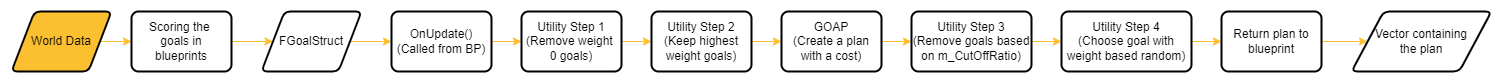

The diagram above was exported from draw.io. Its source (the exported page's mxGraphModel, read from the mxfile embedded in the PNG):
<mxGraphModel dx="1038" dy="489" grid="0" gridSize="10" guides="1" tooltips="1" connect="1" arrows="1" fold="1" page="1" pageScale="1" pageWidth="2000" pageHeight="300" background="#3C3C3C" math="0" shadow="0">
  <root>
    <mxCell id="WIyWlLk6GJQsqaUBKTNV-0" />
    <mxCell id="WIyWlLk6GJQsqaUBKTNV-1" parent="WIyWlLk6GJQsqaUBKTNV-0" />
    <mxCell id="iGp7foHyNiKy61N9Hm8i-3" style="edgeStyle=orthogonalEdgeStyle;rounded=0;orthogonalLoop=1;jettySize=auto;html=1;exitX=1;exitY=0.5;exitDx=0;exitDy=0;strokeColor=#FCBF30;" parent="WIyWlLk6GJQsqaUBKTNV-1" source="iGp7foHyNiKy61N9Hm8i-1" target="iGp7foHyNiKy61N9Hm8i-2" edge="1">
      <mxGeometry relative="1" as="geometry" />
    </mxCell>
    <mxCell id="iGp7foHyNiKy61N9Hm8i-1" value="World Data" style="shape=parallelogram;html=1;strokeWidth=2;perimeter=parallelogramPerimeter;whiteSpace=wrap;rounded=1;arcSize=12;size=0.23;fillColor=#FCBF30;" parent="WIyWlLk6GJQsqaUBKTNV-1" vertex="1">
      <mxGeometry x="20" y="30" width="100" height="60" as="geometry" />
    </mxCell>
    <mxCell id="iGp7foHyNiKy61N9Hm8i-5" style="edgeStyle=orthogonalEdgeStyle;rounded=0;orthogonalLoop=1;jettySize=auto;html=1;exitX=1;exitY=0.5;exitDx=0;exitDy=0;strokeColor=#FCBF30;" parent="WIyWlLk6GJQsqaUBKTNV-1" source="iGp7foHyNiKy61N9Hm8i-2" target="iGp7foHyNiKy61N9Hm8i-4" edge="1">
      <mxGeometry relative="1" as="geometry" />
    </mxCell>
    <mxCell id="iGp7foHyNiKy61N9Hm8i-2" value="Scoring the &lt;br&gt;goals in&lt;br&gt;blueprints" style="rounded=1;whiteSpace=wrap;html=1;absoluteArcSize=1;arcSize=14;strokeWidth=2;fillColor=#FFFFFF;" parent="WIyWlLk6GJQsqaUBKTNV-1" vertex="1">
      <mxGeometry x="140" y="30" width="100" height="60" as="geometry" />
    </mxCell>
    <mxCell id="iGp7foHyNiKy61N9Hm8i-7" style="edgeStyle=orthogonalEdgeStyle;rounded=0;orthogonalLoop=1;jettySize=auto;html=1;exitX=1;exitY=0.5;exitDx=0;exitDy=0;strokeColor=#FCBF30;" parent="WIyWlLk6GJQsqaUBKTNV-1" source="iGp7foHyNiKy61N9Hm8i-4" target="iGp7foHyNiKy61N9Hm8i-6" edge="1">
      <mxGeometry relative="1" as="geometry" />
    </mxCell>
    <mxCell id="iGp7foHyNiKy61N9Hm8i-4" value="FGoalStruct" style="shape=parallelogram;html=1;strokeWidth=2;perimeter=parallelogramPerimeter;whiteSpace=wrap;rounded=1;arcSize=12;size=0.23;fillColor=#FFFFFF;" parent="WIyWlLk6GJQsqaUBKTNV-1" vertex="1">
      <mxGeometry x="270" y="30" width="100" height="60" as="geometry" />
    </mxCell>
    <mxCell id="iGp7foHyNiKy61N9Hm8i-9" style="edgeStyle=orthogonalEdgeStyle;rounded=0;orthogonalLoop=1;jettySize=auto;html=1;exitX=1;exitY=0.5;exitDx=0;exitDy=0;entryX=0;entryY=0.5;entryDx=0;entryDy=0;strokeColor=#FCBF30;" parent="WIyWlLk6GJQsqaUBKTNV-1" source="iGp7foHyNiKy61N9Hm8i-6" target="iGp7foHyNiKy61N9Hm8i-8" edge="1">
      <mxGeometry relative="1" as="geometry" />
    </mxCell>
    <mxCell id="iGp7foHyNiKy61N9Hm8i-6" value="OnUpdate()&lt;br&gt;(Called from BP)" style="rounded=1;whiteSpace=wrap;html=1;absoluteArcSize=1;arcSize=14;strokeWidth=2;fillColor=#FFFFFF;" parent="WIyWlLk6GJQsqaUBKTNV-1" vertex="1">
      <mxGeometry x="400" y="30" width="100" height="60" as="geometry" />
    </mxCell>
    <mxCell id="iGp7foHyNiKy61N9Hm8i-11" style="edgeStyle=orthogonalEdgeStyle;rounded=0;orthogonalLoop=1;jettySize=auto;html=1;exitX=1;exitY=0.5;exitDx=0;exitDy=0;entryX=0;entryY=0.5;entryDx=0;entryDy=0;strokeColor=#FCBF30;" parent="WIyWlLk6GJQsqaUBKTNV-1" source="iGp7foHyNiKy61N9Hm8i-8" target="iGp7foHyNiKy61N9Hm8i-10" edge="1">
      <mxGeometry relative="1" as="geometry" />
    </mxCell>
    <mxCell id="iGp7foHyNiKy61N9Hm8i-8" value="Utility Step 1&lt;br&gt;(Remove weight &lt;br&gt;0 goals)" style="rounded=1;whiteSpace=wrap;html=1;absoluteArcSize=1;arcSize=14;strokeWidth=2;fillColor=#FFFFFF;" parent="WIyWlLk6GJQsqaUBKTNV-1" vertex="1">
      <mxGeometry x="530" y="30" width="100" height="60" as="geometry" />
    </mxCell>
    <mxCell id="iGp7foHyNiKy61N9Hm8i-13" style="edgeStyle=orthogonalEdgeStyle;rounded=0;orthogonalLoop=1;jettySize=auto;html=1;exitX=1;exitY=0.5;exitDx=0;exitDy=0;strokeColor=#FCBF30;" parent="WIyWlLk6GJQsqaUBKTNV-1" source="iGp7foHyNiKy61N9Hm8i-10" target="iGp7foHyNiKy61N9Hm8i-12" edge="1">
      <mxGeometry relative="1" as="geometry" />
    </mxCell>
    <mxCell id="iGp7foHyNiKy61N9Hm8i-10" value="Utility Step 2&lt;br&gt;(Keep highest weight goals)" style="rounded=1;whiteSpace=wrap;html=1;absoluteArcSize=1;arcSize=14;strokeWidth=2;fillColor=#FFFFFF;" parent="WIyWlLk6GJQsqaUBKTNV-1" vertex="1">
      <mxGeometry x="660" y="30" width="100" height="60" as="geometry" />
    </mxCell>
    <mxCell id="iGp7foHyNiKy61N9Hm8i-15" style="edgeStyle=orthogonalEdgeStyle;rounded=0;orthogonalLoop=1;jettySize=auto;html=1;exitX=1;exitY=0.5;exitDx=0;exitDy=0;entryX=0;entryY=0.5;entryDx=0;entryDy=0;strokeColor=#FCBF30;" parent="WIyWlLk6GJQsqaUBKTNV-1" source="iGp7foHyNiKy61N9Hm8i-12" target="iGp7foHyNiKy61N9Hm8i-14" edge="1">
      <mxGeometry relative="1" as="geometry" />
    </mxCell>
    <mxCell id="iGp7foHyNiKy61N9Hm8i-12" value="GOAP&lt;br&gt;(Create a plan with a cost)" style="rounded=1;whiteSpace=wrap;html=1;absoluteArcSize=1;arcSize=14;strokeWidth=2;fillColor=#FFFFFF;" parent="WIyWlLk6GJQsqaUBKTNV-1" vertex="1">
      <mxGeometry x="790" y="30" width="100" height="60" as="geometry" />
    </mxCell>
    <mxCell id="iGp7foHyNiKy61N9Hm8i-17" style="edgeStyle=orthogonalEdgeStyle;rounded=0;orthogonalLoop=1;jettySize=auto;html=1;exitX=1;exitY=0.5;exitDx=0;exitDy=0;entryX=0;entryY=0.5;entryDx=0;entryDy=0;strokeColor=#FCBF30;" parent="WIyWlLk6GJQsqaUBKTNV-1" source="iGp7foHyNiKy61N9Hm8i-14" target="iGp7foHyNiKy61N9Hm8i-16" edge="1">
      <mxGeometry relative="1" as="geometry" />
    </mxCell>
    <mxCell id="iGp7foHyNiKy61N9Hm8i-14" value="Utility Step 3&lt;br&gt;(Remove goals based on m_CutOffRatio)" style="rounded=1;whiteSpace=wrap;html=1;absoluteArcSize=1;arcSize=14;strokeWidth=2;fillColor=#FFFFFF;" parent="WIyWlLk6GJQsqaUBKTNV-1" vertex="1">
      <mxGeometry x="920" y="30" width="120" height="60" as="geometry" />
    </mxCell>
    <mxCell id="iGp7foHyNiKy61N9Hm8i-19" style="edgeStyle=orthogonalEdgeStyle;rounded=0;orthogonalLoop=1;jettySize=auto;html=1;exitX=1;exitY=0.5;exitDx=0;exitDy=0;entryX=0;entryY=0.5;entryDx=0;entryDy=0;strokeColor=#FCBF30;" parent="WIyWlLk6GJQsqaUBKTNV-1" source="iGp7foHyNiKy61N9Hm8i-16" target="iGp7foHyNiKy61N9Hm8i-18" edge="1">
      <mxGeometry relative="1" as="geometry" />
    </mxCell>
    <mxCell id="iGp7foHyNiKy61N9Hm8i-16" value="Utility Step 4&lt;br&gt;(Choose goal with weight based random)" style="rounded=1;whiteSpace=wrap;html=1;absoluteArcSize=1;arcSize=14;strokeWidth=2;fillColor=#FFFFFF;" parent="WIyWlLk6GJQsqaUBKTNV-1" vertex="1">
      <mxGeometry x="1070" y="30" width="130" height="60" as="geometry" />
    </mxCell>
    <mxCell id="iGp7foHyNiKy61N9Hm8i-21" style="edgeStyle=orthogonalEdgeStyle;rounded=0;orthogonalLoop=1;jettySize=auto;html=1;exitX=1;exitY=0.5;exitDx=0;exitDy=0;entryX=0;entryY=0.5;entryDx=0;entryDy=0;strokeColor=#FCBF30;" parent="WIyWlLk6GJQsqaUBKTNV-1" source="iGp7foHyNiKy61N9Hm8i-18" target="iGp7foHyNiKy61N9Hm8i-20" edge="1">
      <mxGeometry relative="1" as="geometry" />
    </mxCell>
    <mxCell id="iGp7foHyNiKy61N9Hm8i-18" value="Return plan to blueprint" style="rounded=1;whiteSpace=wrap;html=1;absoluteArcSize=1;arcSize=14;strokeWidth=2;fillColor=#FFFFFF;" parent="WIyWlLk6GJQsqaUBKTNV-1" vertex="1">
      <mxGeometry x="1230" y="30" width="100" height="60" as="geometry" />
    </mxCell>
    <mxCell id="iGp7foHyNiKy61N9Hm8i-20" value="Vector containing&lt;br&gt;the plan" style="shape=parallelogram;html=1;strokeWidth=2;perimeter=parallelogramPerimeter;whiteSpace=wrap;rounded=1;arcSize=12;size=0.23;fillColor=#FFFFFF;" parent="WIyWlLk6GJQsqaUBKTNV-1" vertex="1">
      <mxGeometry x="1360" y="30" width="140" height="60" as="geometry" />
    </mxCell>
  </root>
</mxGraphModel>